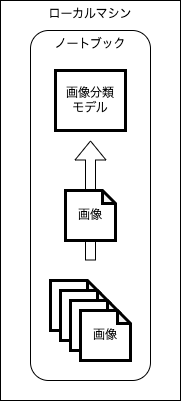

The diagram above was exported from draw.io. Its source (the exported page's mxGraphModel, read from the mxfile embedded in the PNG):
<mxGraphModel dx="796" dy="544" grid="1" gridSize="10" guides="1" tooltips="1" connect="1" arrows="1" fold="1" page="1" pageScale="1" pageWidth="827" pageHeight="1169" math="0" shadow="0">
  <root>
    <mxCell id="0" />
    <mxCell id="1" parent="0" />
    <mxCell id="2" value="ローカルマシン" style="rounded=0;whiteSpace=wrap;html=1;verticalAlign=top;" parent="1" vertex="1">
      <mxGeometry x="10" y="10" width="180" height="400" as="geometry" />
    </mxCell>
    <mxCell id="4" value="ノートブック" style="rounded=1;whiteSpace=wrap;html=1;verticalAlign=top;" parent="1" vertex="1">
      <mxGeometry x="40" y="40" width="120" height="350" as="geometry" />
    </mxCell>
    <mxCell id="7" value="画像分類&lt;br&gt;モデル" style="rounded=0;whiteSpace=wrap;html=1;strokeWidth=3;" parent="1" vertex="1">
      <mxGeometry x="65" y="80" width="70" height="60" as="geometry" />
    </mxCell>
    <mxCell id="10" value="" style="shape=flexArrow;endArrow=classic;html=1;fillColor=default;startArrow=none;" parent="1" source="19" edge="1">
      <mxGeometry width="50" height="50" relative="1" as="geometry">
        <mxPoint x="100" y="270" as="sourcePoint" />
        <mxPoint x="100" y="150" as="targetPoint" />
      </mxGeometry>
    </mxCell>
    <mxCell id="12" value="画像" style="shape=note;whiteSpace=wrap;html=1;backgroundOutline=1;darkOpacity=0.05;strokeWidth=3;size=13;" parent="1" vertex="1">
      <mxGeometry x="60" y="290" width="50" height="50" as="geometry" />
    </mxCell>
    <mxCell id="15" value="画像" style="shape=note;whiteSpace=wrap;html=1;backgroundOutline=1;darkOpacity=0.05;strokeWidth=3;size=13;" parent="1" vertex="1">
      <mxGeometry x="70" y="300" width="50" height="50" as="geometry" />
    </mxCell>
    <mxCell id="16" value="画像" style="shape=note;whiteSpace=wrap;html=1;backgroundOutline=1;darkOpacity=0.05;strokeWidth=3;size=13;" parent="1" vertex="1">
      <mxGeometry x="80" y="310" width="50" height="50" as="geometry" />
    </mxCell>
    <mxCell id="17" value="画像" style="shape=note;whiteSpace=wrap;html=1;backgroundOutline=1;darkOpacity=0.05;strokeWidth=3;size=13;" parent="1" vertex="1">
      <mxGeometry x="90" y="320" width="50" height="50" as="geometry" />
    </mxCell>
    <mxCell id="20" value="" style="shape=flexArrow;endArrow=none;html=1;fillColor=default;" parent="1" target="19" edge="1">
      <mxGeometry width="50" height="50" relative="1" as="geometry">
        <mxPoint x="100" y="270" as="sourcePoint" />
        <mxPoint x="100" y="150" as="targetPoint" />
      </mxGeometry>
    </mxCell>
    <mxCell id="19" value="画像" style="shape=note;whiteSpace=wrap;html=1;backgroundOutline=1;darkOpacity=0.05;strokeWidth=3;size=13;" parent="1" vertex="1">
      <mxGeometry x="75" y="200" width="50" height="50" as="geometry" />
    </mxCell>
  </root>
</mxGraphModel>